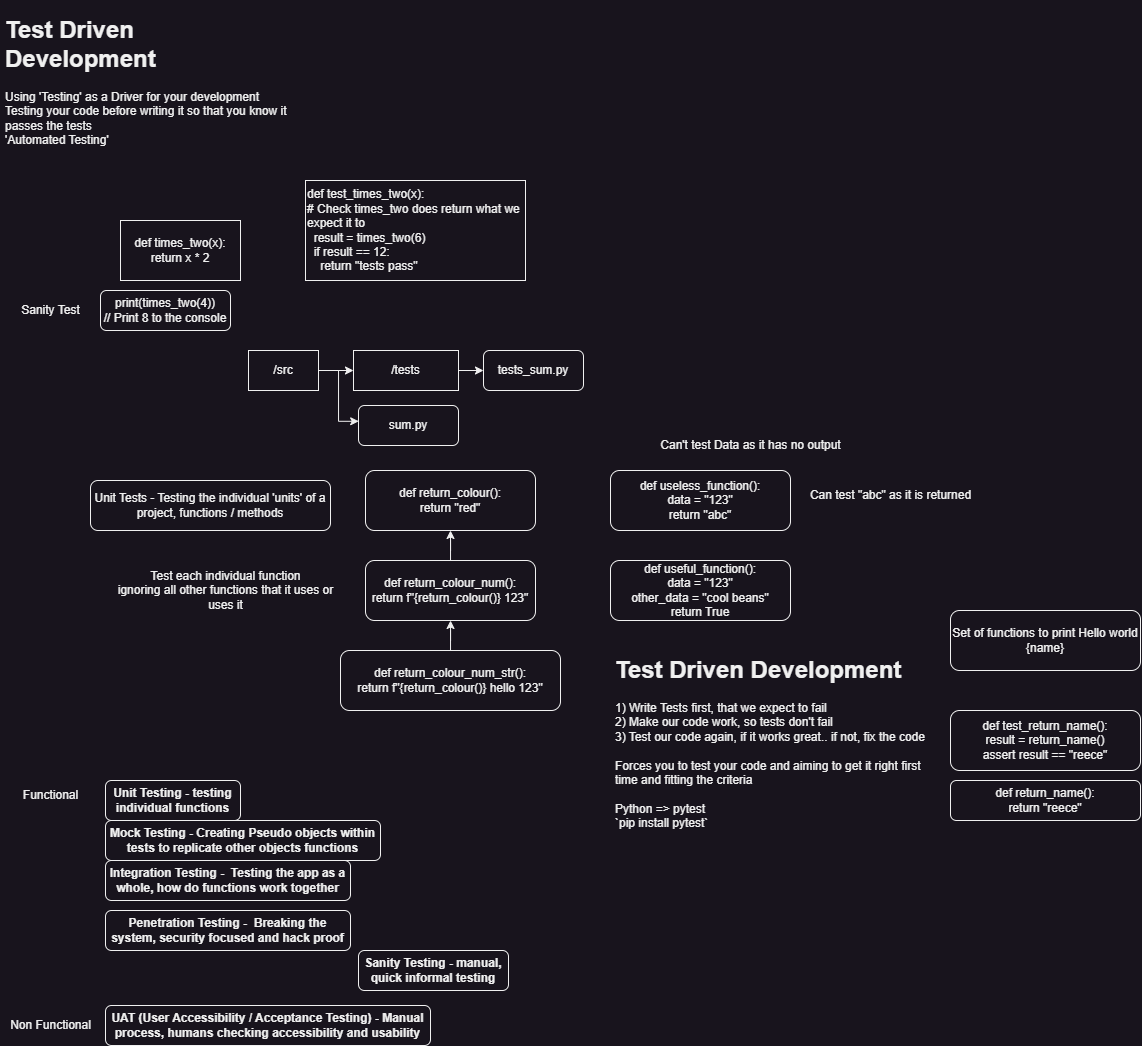

The diagram above was exported from draw.io. Its source (the exported page's mxGraphModel, read from the mxfile embedded in the PNG):
<mxGraphModel dx="1015" dy="482" grid="1" gridSize="10" guides="1" tooltips="1" connect="1" arrows="1" fold="1" page="1" pageScale="1" pageWidth="850" pageHeight="1100" math="0" shadow="0">
  <root>
    <mxCell id="0" />
    <mxCell id="1" parent="0" />
    <mxCell id="qEc7iYA6jTQXvUVH32XA-1" value="&lt;h1&gt;Test Driven Development&lt;/h1&gt;&lt;div&gt;Using 'Testing' as a Driver for your development&lt;br&gt;Testing your code before writing it so that you know it passes the tests&amp;nbsp;&lt;br&gt;'Automated Testing'&amp;nbsp;&lt;/div&gt;&lt;p&gt;&lt;br&gt;&lt;/p&gt;" style="text;html=1;strokeColor=none;fillColor=none;spacing=5;spacingTop=-20;whiteSpace=wrap;overflow=hidden;rounded=0;" vertex="1" parent="1">
      <mxGeometry x="10" y="10" width="290" height="150" as="geometry" />
    </mxCell>
    <mxCell id="qEc7iYA6jTQXvUVH32XA-2" value="def times_two(x):&lt;br&gt;return x * 2" style="rounded=0;whiteSpace=wrap;html=1;" vertex="1" parent="1">
      <mxGeometry x="130" y="220" width="120" height="60" as="geometry" />
    </mxCell>
    <mxCell id="qEc7iYA6jTQXvUVH32XA-3" value="print(times_two(4))&lt;br&gt;// Print 8 to the console" style="rounded=1;whiteSpace=wrap;html=1;" vertex="1" parent="1">
      <mxGeometry x="110" y="290" width="130" height="40" as="geometry" />
    </mxCell>
    <mxCell id="qEc7iYA6jTQXvUVH32XA-4" value="Sanity Test" style="text;html=1;align=center;verticalAlign=middle;resizable=0;points=[];autosize=1;strokeColor=none;fillColor=none;" vertex="1" parent="1">
      <mxGeometry x="20" y="295" width="80" height="30" as="geometry" />
    </mxCell>
    <mxCell id="qEc7iYA6jTQXvUVH32XA-5" value="def test_times_two(x):&lt;br&gt;# Check times_two does return what we expect it to&amp;nbsp;&lt;br&gt;&amp;nbsp; result = times_two(6)&lt;br&gt;&amp;nbsp; if result == 12:&lt;br&gt;&amp;nbsp; &amp;nbsp; return &quot;tests pass&quot;" style="rounded=0;whiteSpace=wrap;html=1;align=left;" vertex="1" parent="1">
      <mxGeometry x="315" y="180" width="220" height="100" as="geometry" />
    </mxCell>
    <mxCell id="qEc7iYA6jTQXvUVH32XA-12" style="edgeStyle=orthogonalEdgeStyle;rounded=0;orthogonalLoop=1;jettySize=auto;html=1;" edge="1" parent="1" source="qEc7iYA6jTQXvUVH32XA-6" target="qEc7iYA6jTQXvUVH32XA-7">
      <mxGeometry relative="1" as="geometry" />
    </mxCell>
    <mxCell id="qEc7iYA6jTQXvUVH32XA-6" value="/tests" style="rounded=0;whiteSpace=wrap;html=1;" vertex="1" parent="1">
      <mxGeometry x="363" y="350" width="105" height="40" as="geometry" />
    </mxCell>
    <mxCell id="qEc7iYA6jTQXvUVH32XA-7" value="tests_sum.py" style="rounded=1;whiteSpace=wrap;html=1;" vertex="1" parent="1">
      <mxGeometry x="493" y="350" width="100" height="40" as="geometry" />
    </mxCell>
    <mxCell id="qEc7iYA6jTQXvUVH32XA-8" value="sum.py" style="rounded=1;whiteSpace=wrap;html=1;" vertex="1" parent="1">
      <mxGeometry x="368" y="405" width="100" height="40" as="geometry" />
    </mxCell>
    <mxCell id="qEc7iYA6jTQXvUVH32XA-10" style="edgeStyle=orthogonalEdgeStyle;rounded=0;orthogonalLoop=1;jettySize=auto;html=1;" edge="1" parent="1" source="qEc7iYA6jTQXvUVH32XA-9" target="qEc7iYA6jTQXvUVH32XA-6">
      <mxGeometry relative="1" as="geometry" />
    </mxCell>
    <mxCell id="qEc7iYA6jTQXvUVH32XA-11" style="edgeStyle=orthogonalEdgeStyle;rounded=0;orthogonalLoop=1;jettySize=auto;html=1;entryX=0.002;entryY=0.395;entryDx=0;entryDy=0;entryPerimeter=0;" edge="1" parent="1" source="qEc7iYA6jTQXvUVH32XA-9" target="qEc7iYA6jTQXvUVH32XA-8">
      <mxGeometry relative="1" as="geometry" />
    </mxCell>
    <mxCell id="qEc7iYA6jTQXvUVH32XA-9" value="/src" style="rounded=0;whiteSpace=wrap;html=1;" vertex="1" parent="1">
      <mxGeometry x="258" y="350" width="70" height="40" as="geometry" />
    </mxCell>
    <mxCell id="qEc7iYA6jTQXvUVH32XA-13" value="Unit Tests - Testing the individual 'units' of a project, functions / methods" style="rounded=1;whiteSpace=wrap;html=1;" vertex="1" parent="1">
      <mxGeometry x="100" y="480" width="240" height="50" as="geometry" />
    </mxCell>
    <mxCell id="qEc7iYA6jTQXvUVH32XA-14" value="def return_colour():&lt;br&gt;return &quot;red&quot;" style="rounded=1;whiteSpace=wrap;html=1;" vertex="1" parent="1">
      <mxGeometry x="375" y="470" width="170" height="60" as="geometry" />
    </mxCell>
    <mxCell id="qEc7iYA6jTQXvUVH32XA-18" style="edgeStyle=orthogonalEdgeStyle;rounded=0;orthogonalLoop=1;jettySize=auto;html=1;entryX=0.5;entryY=1;entryDx=0;entryDy=0;" edge="1" parent="1" source="qEc7iYA6jTQXvUVH32XA-15" target="qEc7iYA6jTQXvUVH32XA-14">
      <mxGeometry relative="1" as="geometry" />
    </mxCell>
    <mxCell id="qEc7iYA6jTQXvUVH32XA-15" value="def return_colour_num():&lt;br&gt;return f&quot;{return_colour()} 123&quot;" style="rounded=1;whiteSpace=wrap;html=1;" vertex="1" parent="1">
      <mxGeometry x="375" y="560" width="170" height="60" as="geometry" />
    </mxCell>
    <mxCell id="qEc7iYA6jTQXvUVH32XA-17" style="edgeStyle=orthogonalEdgeStyle;rounded=0;orthogonalLoop=1;jettySize=auto;html=1;" edge="1" parent="1" source="qEc7iYA6jTQXvUVH32XA-16" target="qEc7iYA6jTQXvUVH32XA-15">
      <mxGeometry relative="1" as="geometry" />
    </mxCell>
    <mxCell id="qEc7iYA6jTQXvUVH32XA-16" value="def return_colour_num_str():&lt;br&gt;return f&quot;{return_colour()} hello 123&quot;" style="rounded=1;whiteSpace=wrap;html=1;" vertex="1" parent="1">
      <mxGeometry x="350" y="650" width="220" height="60" as="geometry" />
    </mxCell>
    <mxCell id="qEc7iYA6jTQXvUVH32XA-19" value="Test each individual function&lt;br&gt;ignoring all other functions that it uses or&lt;br&gt;uses it" style="text;html=1;align=center;verticalAlign=middle;resizable=0;points=[];autosize=1;strokeColor=none;fillColor=none;" vertex="1" parent="1">
      <mxGeometry x="115" y="560" width="240" height="60" as="geometry" />
    </mxCell>
    <mxCell id="qEc7iYA6jTQXvUVH32XA-20" value="def useless_function():&lt;br&gt;data = &quot;123&quot;&lt;br&gt;return &quot;abc&quot;" style="rounded=1;whiteSpace=wrap;html=1;" vertex="1" parent="1">
      <mxGeometry x="620" y="470" width="180" height="60" as="geometry" />
    </mxCell>
    <mxCell id="qEc7iYA6jTQXvUVH32XA-21" value="Can't test Data as it has no output" style="text;html=1;align=center;verticalAlign=middle;resizable=0;points=[];autosize=1;strokeColor=none;fillColor=none;" vertex="1" parent="1">
      <mxGeometry x="660" y="430" width="200" height="30" as="geometry" />
    </mxCell>
    <mxCell id="qEc7iYA6jTQXvUVH32XA-22" value="Can test &quot;abc&quot; as it is returned" style="text;html=1;align=center;verticalAlign=middle;resizable=0;points=[];autosize=1;strokeColor=none;fillColor=none;" vertex="1" parent="1">
      <mxGeometry x="810" y="480" width="180" height="30" as="geometry" />
    </mxCell>
    <mxCell id="qEc7iYA6jTQXvUVH32XA-23" value="def useful_function():&lt;br&gt;data = &quot;123&quot;&lt;br&gt;other_data = &quot;cool beans&quot;&lt;br&gt;return True" style="rounded=1;whiteSpace=wrap;html=1;" vertex="1" parent="1">
      <mxGeometry x="620" y="560" width="180" height="60" as="geometry" />
    </mxCell>
    <mxCell id="qEc7iYA6jTQXvUVH32XA-24" value="Unit Testing - testing individual functions" style="rounded=1;whiteSpace=wrap;html=1;fontStyle=1" vertex="1" parent="1">
      <mxGeometry x="115" y="780" width="135" height="40" as="geometry" />
    </mxCell>
    <mxCell id="qEc7iYA6jTQXvUVH32XA-25" value="Sanity Testing - manual, quick informal testing" style="rounded=1;whiteSpace=wrap;html=1;fontStyle=1" vertex="1" parent="1">
      <mxGeometry x="368" y="950" width="150" height="40" as="geometry" />
    </mxCell>
    <mxCell id="qEc7iYA6jTQXvUVH32XA-26" value="Integration Testing -&amp;nbsp; Testing the app as a whole, how do functions work together" style="rounded=1;whiteSpace=wrap;html=1;fontStyle=1" vertex="1" parent="1">
      <mxGeometry x="115" y="860" width="245" height="40" as="geometry" />
    </mxCell>
    <mxCell id="qEc7iYA6jTQXvUVH32XA-27" value="UAT (User Accessibility / Acceptance Testing) - Manual process, humans checking accessibility and usability" style="rounded=1;whiteSpace=wrap;html=1;fontStyle=1" vertex="1" parent="1">
      <mxGeometry x="115" y="1005" width="325" height="40" as="geometry" />
    </mxCell>
    <mxCell id="qEc7iYA6jTQXvUVH32XA-28" value="Non Functional" style="text;html=1;align=center;verticalAlign=middle;resizable=0;points=[];autosize=1;strokeColor=none;fillColor=none;" vertex="1" parent="1">
      <mxGeometry x="10" y="1010" width="100" height="30" as="geometry" />
    </mxCell>
    <mxCell id="qEc7iYA6jTQXvUVH32XA-29" value="Functional" style="text;html=1;align=center;verticalAlign=middle;resizable=0;points=[];autosize=1;strokeColor=none;fillColor=none;" vertex="1" parent="1">
      <mxGeometry x="20" y="780" width="80" height="30" as="geometry" />
    </mxCell>
    <mxCell id="qEc7iYA6jTQXvUVH32XA-30" value="Mock Testing - Creating Pseudo objects within tests to replicate other objects functions" style="rounded=1;whiteSpace=wrap;html=1;fontStyle=1" vertex="1" parent="1">
      <mxGeometry x="115" y="820" width="275" height="40" as="geometry" />
    </mxCell>
    <mxCell id="qEc7iYA6jTQXvUVH32XA-31" value="Penetration Testing -&amp;nbsp; Breaking the system, security focused and hack proof" style="rounded=1;whiteSpace=wrap;html=1;fontStyle=1" vertex="1" parent="1">
      <mxGeometry x="115" y="910" width="245" height="40" as="geometry" />
    </mxCell>
    <mxCell id="qEc7iYA6jTQXvUVH32XA-32" value="&lt;h1&gt;&lt;span style=&quot;background-color: initial;&quot;&gt;Test Driven Development&lt;/span&gt;&lt;br&gt;&lt;/h1&gt;&lt;div&gt;1) Write Tests first, that we expect to fail&lt;br&gt;2) Make our code work, so tests don't fail&lt;br&gt;3) Test our code again, if it works great.. if not, fix the code&lt;/div&gt;&lt;div&gt;&lt;br&gt;&lt;/div&gt;&lt;div&gt;Forces you to test your code and aiming to get it right first time and fitting the criteria&lt;/div&gt;&lt;div&gt;&lt;br&gt;&lt;/div&gt;&lt;div&gt;Python =&amp;gt; pytest&lt;br&gt;`pip install pytest`&lt;/div&gt;" style="text;html=1;strokeColor=none;fillColor=none;spacing=5;spacingTop=-20;whiteSpace=wrap;overflow=hidden;rounded=0;" vertex="1" parent="1">
      <mxGeometry x="620" y="650" width="330" height="190" as="geometry" />
    </mxCell>
    <mxCell id="qEc7iYA6jTQXvUVH32XA-33" value="Set of functions to print Hello world {name}" style="rounded=1;whiteSpace=wrap;html=1;" vertex="1" parent="1">
      <mxGeometry x="960" y="610" width="190" height="60" as="geometry" />
    </mxCell>
    <mxCell id="qEc7iYA6jTQXvUVH32XA-34" value="def test_return_name():&lt;br&gt;result = return_name()&lt;br&gt;assert result == &quot;reece&quot;" style="rounded=1;whiteSpace=wrap;html=1;" vertex="1" parent="1">
      <mxGeometry x="960" y="710" width="190" height="60" as="geometry" />
    </mxCell>
    <mxCell id="qEc7iYA6jTQXvUVH32XA-35" value="def return_name():&lt;br&gt;return &quot;reece&quot;" style="rounded=1;whiteSpace=wrap;html=1;" vertex="1" parent="1">
      <mxGeometry x="960" y="780" width="190" height="40" as="geometry" />
    </mxCell>
  </root>
</mxGraphModel>